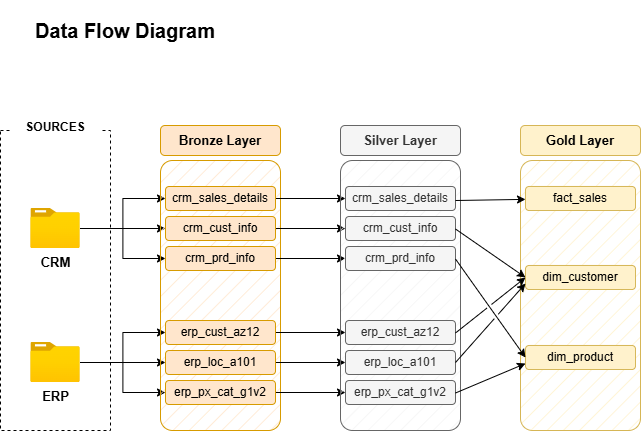

The diagram above was exported from draw.io. Its source (the exported page's mxGraphModel, read from the mxfile embedded in the PNG):
<mxGraphModel dx="690" dy="565" grid="1" gridSize="10" guides="1" tooltips="1" connect="1" arrows="1" fold="1" page="1" pageScale="1" pageWidth="850" pageHeight="1100" math="0" shadow="0">
  <root>
    <mxCell id="0" />
    <mxCell id="1" parent="0" />
    <mxCell id="qyn0DbpQrHH_ev0gssZI-1" value="" style="rounded=0;whiteSpace=wrap;html=1;fillColor=none;dashed=1;" parent="1" vertex="1">
      <mxGeometry x="40" y="160" width="110" height="300" as="geometry" />
    </mxCell>
    <mxCell id="qyn0DbpQrHH_ev0gssZI-2" value="&lt;b&gt;SOURCES&lt;/b&gt;" style="rounded=1;whiteSpace=wrap;html=1;strokeColor=none;" parent="1" vertex="1">
      <mxGeometry x="50" y="147" width="90" height="20" as="geometry" />
    </mxCell>
    <mxCell id="qyn0DbpQrHH_ev0gssZI-14" style="edgeStyle=orthogonalEdgeStyle;rounded=0;orthogonalLoop=1;jettySize=auto;html=1;entryX=0;entryY=0.5;entryDx=0;entryDy=0;" parent="1" source="qyn0DbpQrHH_ev0gssZI-3" target="qyn0DbpQrHH_ev0gssZI-10" edge="1">
      <mxGeometry relative="1" as="geometry" />
    </mxCell>
    <mxCell id="qyn0DbpQrHH_ev0gssZI-15" style="edgeStyle=orthogonalEdgeStyle;rounded=0;orthogonalLoop=1;jettySize=auto;html=1;" parent="1" source="qyn0DbpQrHH_ev0gssZI-3" target="qyn0DbpQrHH_ev0gssZI-8" edge="1">
      <mxGeometry relative="1" as="geometry" />
    </mxCell>
    <mxCell id="qyn0DbpQrHH_ev0gssZI-16" style="edgeStyle=orthogonalEdgeStyle;rounded=0;orthogonalLoop=1;jettySize=auto;html=1;entryX=0;entryY=0.5;entryDx=0;entryDy=0;" parent="1" source="qyn0DbpQrHH_ev0gssZI-3" target="qyn0DbpQrHH_ev0gssZI-11" edge="1">
      <mxGeometry relative="1" as="geometry" />
    </mxCell>
    <mxCell id="qyn0DbpQrHH_ev0gssZI-3" value="&lt;b&gt;&lt;font style=&quot;font-size: 13px;&quot;&gt;CRM&lt;/font&gt;&lt;/b&gt;" style="image;aspect=fixed;html=1;points=[];align=center;fontSize=12;image=img/lib/azure2/general/Folder_Blank.svg;" parent="1" vertex="1">
      <mxGeometry x="70.36" y="238" width="49.28" height="40" as="geometry" />
    </mxCell>
    <mxCell id="qyn0DbpQrHH_ev0gssZI-20" style="edgeStyle=orthogonalEdgeStyle;rounded=0;orthogonalLoop=1;jettySize=auto;html=1;" parent="1" source="qyn0DbpQrHH_ev0gssZI-4" target="qyn0DbpQrHH_ev0gssZI-18" edge="1">
      <mxGeometry relative="1" as="geometry" />
    </mxCell>
    <mxCell id="qyn0DbpQrHH_ev0gssZI-21" style="edgeStyle=orthogonalEdgeStyle;rounded=0;orthogonalLoop=1;jettySize=auto;html=1;entryX=0;entryY=0.5;entryDx=0;entryDy=0;" parent="1" source="qyn0DbpQrHH_ev0gssZI-4" target="qyn0DbpQrHH_ev0gssZI-17" edge="1">
      <mxGeometry relative="1" as="geometry" />
    </mxCell>
    <mxCell id="qyn0DbpQrHH_ev0gssZI-22" style="edgeStyle=orthogonalEdgeStyle;rounded=0;orthogonalLoop=1;jettySize=auto;html=1;entryX=0;entryY=0.5;entryDx=0;entryDy=0;" parent="1" source="qyn0DbpQrHH_ev0gssZI-4" target="qyn0DbpQrHH_ev0gssZI-19" edge="1">
      <mxGeometry relative="1" as="geometry" />
    </mxCell>
    <mxCell id="qyn0DbpQrHH_ev0gssZI-4" value="&lt;b&gt;&lt;font style=&quot;font-size: 13px;&quot;&gt;ERP&lt;/font&gt;&lt;/b&gt;" style="image;aspect=fixed;html=1;points=[];align=center;fontSize=12;image=img/lib/azure2/general/Folder_Blank.svg;" parent="1" vertex="1">
      <mxGeometry x="70.36" y="372" width="49.28" height="40" as="geometry" />
    </mxCell>
    <mxCell id="qyn0DbpQrHH_ev0gssZI-6" value="" style="rounded=1;whiteSpace=wrap;html=1;fillColor=#ffe6cc;strokeColor=#d79b00;fillStyle=hatch;arcSize=10;" parent="1" vertex="1">
      <mxGeometry x="200" y="190" width="120" height="270" as="geometry" />
    </mxCell>
    <mxCell id="qyn0DbpQrHH_ev0gssZI-7" value="&lt;b&gt;&lt;font style=&quot;font-size: 13px;&quot;&gt;Bronze Layer&lt;/font&gt;&lt;/b&gt;" style="rounded=1;whiteSpace=wrap;html=1;fillColor=#ffe6cc;strokeColor=#d79b00;" parent="1" vertex="1">
      <mxGeometry x="200" y="155" width="120" height="30" as="geometry" />
    </mxCell>
    <mxCell id="6zTMdLhcAdg1pH8TAncF-11" style="edgeStyle=orthogonalEdgeStyle;rounded=0;orthogonalLoop=1;jettySize=auto;html=1;" parent="1" source="qyn0DbpQrHH_ev0gssZI-8" target="6zTMdLhcAdg1pH8TAncF-3" edge="1">
      <mxGeometry relative="1" as="geometry" />
    </mxCell>
    <mxCell id="qyn0DbpQrHH_ev0gssZI-8" value="&lt;font&gt;crm_sales_details&lt;/font&gt;" style="rounded=1;whiteSpace=wrap;html=1;fillColor=#ffe6cc;strokeColor=#d79b00;" parent="1" vertex="1">
      <mxGeometry x="205" y="216" width="110" height="24" as="geometry" />
    </mxCell>
    <mxCell id="6zTMdLhcAdg1pH8TAncF-12" style="edgeStyle=orthogonalEdgeStyle;rounded=0;orthogonalLoop=1;jettySize=auto;html=1;" parent="1" source="qyn0DbpQrHH_ev0gssZI-10" target="6zTMdLhcAdg1pH8TAncF-4" edge="1">
      <mxGeometry relative="1" as="geometry" />
    </mxCell>
    <mxCell id="qyn0DbpQrHH_ev0gssZI-10" value="&lt;font&gt;crm_cust_info&lt;/font&gt;" style="rounded=1;whiteSpace=wrap;html=1;fillColor=#ffe6cc;strokeColor=#d79b00;" parent="1" vertex="1">
      <mxGeometry x="205" y="246" width="110" height="24" as="geometry" />
    </mxCell>
    <mxCell id="6zTMdLhcAdg1pH8TAncF-13" style="edgeStyle=orthogonalEdgeStyle;rounded=0;orthogonalLoop=1;jettySize=auto;html=1;entryX=0;entryY=0.5;entryDx=0;entryDy=0;" parent="1" source="qyn0DbpQrHH_ev0gssZI-11" target="6zTMdLhcAdg1pH8TAncF-5" edge="1">
      <mxGeometry relative="1" as="geometry" />
    </mxCell>
    <mxCell id="qyn0DbpQrHH_ev0gssZI-11" value="&lt;font&gt;crm_prd_info&lt;/font&gt;" style="rounded=1;whiteSpace=wrap;html=1;fillColor=#ffe6cc;strokeColor=#d79b00;" parent="1" vertex="1">
      <mxGeometry x="205" y="276" width="110" height="24" as="geometry" />
    </mxCell>
    <mxCell id="6zTMdLhcAdg1pH8TAncF-15" style="edgeStyle=orthogonalEdgeStyle;rounded=0;orthogonalLoop=1;jettySize=auto;html=1;" parent="1" source="qyn0DbpQrHH_ev0gssZI-17" target="6zTMdLhcAdg1pH8TAncF-6" edge="1">
      <mxGeometry relative="1" as="geometry" />
    </mxCell>
    <mxCell id="qyn0DbpQrHH_ev0gssZI-17" value="&lt;font&gt;erp_cust_az12&lt;/font&gt;" style="rounded=1;whiteSpace=wrap;html=1;fillColor=#ffe6cc;strokeColor=#d79b00;" parent="1" vertex="1">
      <mxGeometry x="205" y="350" width="110" height="24" as="geometry" />
    </mxCell>
    <mxCell id="6zTMdLhcAdg1pH8TAncF-16" style="edgeStyle=orthogonalEdgeStyle;rounded=0;orthogonalLoop=1;jettySize=auto;html=1;entryX=0;entryY=0.5;entryDx=0;entryDy=0;" parent="1" source="qyn0DbpQrHH_ev0gssZI-18" target="6zTMdLhcAdg1pH8TAncF-7" edge="1">
      <mxGeometry relative="1" as="geometry" />
    </mxCell>
    <mxCell id="qyn0DbpQrHH_ev0gssZI-18" value="&lt;font&gt;erp_loc_a101&lt;/font&gt;" style="rounded=1;whiteSpace=wrap;html=1;fillColor=#ffe6cc;strokeColor=#d79b00;" parent="1" vertex="1">
      <mxGeometry x="205" y="380" width="110" height="24" as="geometry" />
    </mxCell>
    <mxCell id="6zTMdLhcAdg1pH8TAncF-17" style="edgeStyle=orthogonalEdgeStyle;rounded=0;orthogonalLoop=1;jettySize=auto;html=1;" parent="1" source="qyn0DbpQrHH_ev0gssZI-19" target="6zTMdLhcAdg1pH8TAncF-8" edge="1">
      <mxGeometry relative="1" as="geometry" />
    </mxCell>
    <mxCell id="qyn0DbpQrHH_ev0gssZI-19" value="&lt;font&gt;erp_px_cat_g1v2&lt;/font&gt;" style="rounded=1;whiteSpace=wrap;html=1;fillColor=#ffe6cc;strokeColor=#d79b00;" parent="1" vertex="1">
      <mxGeometry x="205" y="410" width="110" height="24" as="geometry" />
    </mxCell>
    <mxCell id="qyn0DbpQrHH_ev0gssZI-23" value="&lt;h1&gt;&lt;font style=&quot;font-size: 20px;&quot;&gt;Data Flow Diagram&lt;/font&gt;&lt;/h1&gt;" style="whiteSpace=wrap;html=1;fillColor=none;strokeColor=none;" parent="1" vertex="1">
      <mxGeometry x="50" y="30" width="230" height="60" as="geometry" />
    </mxCell>
    <mxCell id="6zTMdLhcAdg1pH8TAncF-1" value="" style="rounded=1;whiteSpace=wrap;html=1;fillColor=#f5f5f5;strokeColor=#666666;fillStyle=hatch;arcSize=10;fontColor=#333333;" parent="1" vertex="1">
      <mxGeometry x="380" y="190" width="120" height="270" as="geometry" />
    </mxCell>
    <mxCell id="6zTMdLhcAdg1pH8TAncF-2" value="&lt;span style=&quot;font-size: 13px;&quot;&gt;&lt;b&gt;Silver Layer&lt;/b&gt;&lt;/span&gt;" style="rounded=1;whiteSpace=wrap;html=1;fillColor=#f5f5f5;strokeColor=#666666;fontColor=#333333;" parent="1" vertex="1">
      <mxGeometry x="380" y="155" width="120" height="30" as="geometry" />
    </mxCell>
    <mxCell id="6zTMdLhcAdg1pH8TAncF-3" value="&lt;font&gt;crm_sales_details&lt;/font&gt;" style="rounded=1;whiteSpace=wrap;html=1;fillColor=#f5f5f5;strokeColor=#666666;fontColor=#333333;" parent="1" vertex="1">
      <mxGeometry x="385" y="216" width="110" height="24" as="geometry" />
    </mxCell>
    <mxCell id="6zTMdLhcAdg1pH8TAncF-4" value="&lt;font&gt;crm_cust_info&lt;/font&gt;" style="rounded=1;whiteSpace=wrap;html=1;fillColor=#f5f5f5;strokeColor=#666666;fontColor=#333333;" parent="1" vertex="1">
      <mxGeometry x="385" y="246" width="110" height="24" as="geometry" />
    </mxCell>
    <mxCell id="6zTMdLhcAdg1pH8TAncF-5" value="&lt;font&gt;crm_prd_info&lt;/font&gt;" style="rounded=1;whiteSpace=wrap;html=1;fillColor=#f5f5f5;strokeColor=#666666;fontColor=#333333;" parent="1" vertex="1">
      <mxGeometry x="385" y="276" width="110" height="24" as="geometry" />
    </mxCell>
    <mxCell id="6zTMdLhcAdg1pH8TAncF-6" value="&lt;font&gt;erp_cust_az12&lt;/font&gt;" style="rounded=1;whiteSpace=wrap;html=1;fillColor=#f5f5f5;strokeColor=#666666;fontColor=#333333;" parent="1" vertex="1">
      <mxGeometry x="385" y="350" width="110" height="24" as="geometry" />
    </mxCell>
    <mxCell id="6zTMdLhcAdg1pH8TAncF-7" value="&lt;font&gt;erp_loc_a101&lt;/font&gt;" style="rounded=1;whiteSpace=wrap;html=1;fillColor=#f5f5f5;strokeColor=#666666;fontColor=#333333;" parent="1" vertex="1">
      <mxGeometry x="385" y="380" width="110" height="24" as="geometry" />
    </mxCell>
    <mxCell id="6zTMdLhcAdg1pH8TAncF-8" value="&lt;font&gt;erp_px_cat_g1v2&lt;/font&gt;" style="rounded=1;whiteSpace=wrap;html=1;fillColor=#f5f5f5;strokeColor=#666666;fontColor=#333333;" parent="1" vertex="1">
      <mxGeometry x="385" y="410" width="110" height="24" as="geometry" />
    </mxCell>
    <mxCell id="hJQ9_axYFDPa9lRGL17i-1" value="" style="rounded=1;whiteSpace=wrap;html=1;fillColor=#fff2cc;strokeColor=#d6b656;fillStyle=hatch;arcSize=10;" parent="1" vertex="1">
      <mxGeometry x="560" y="190" width="120" height="270" as="geometry" />
    </mxCell>
    <mxCell id="hJQ9_axYFDPa9lRGL17i-2" value="&lt;span style=&quot;font-size: 13px;&quot;&gt;&lt;b&gt;Gold Layer&lt;/b&gt;&lt;/span&gt;" style="rounded=1;whiteSpace=wrap;html=1;fillColor=#fff2cc;strokeColor=#d6b656;" parent="1" vertex="1">
      <mxGeometry x="560" y="155" width="120" height="30" as="geometry" />
    </mxCell>
    <mxCell id="hJQ9_axYFDPa9lRGL17i-3" value="&lt;font&gt;fact_sales&lt;/font&gt;" style="rounded=1;whiteSpace=wrap;html=1;fillColor=#fff2cc;strokeColor=#d6b656;" parent="1" vertex="1">
      <mxGeometry x="565" y="216" width="110" height="24" as="geometry" />
    </mxCell>
    <mxCell id="hJQ9_axYFDPa9lRGL17i-4" value="&lt;font&gt;dim_customer&lt;/font&gt;" style="rounded=1;whiteSpace=wrap;html=1;fillColor=#fff2cc;strokeColor=#d6b656;" parent="1" vertex="1">
      <mxGeometry x="565" y="295" width="110" height="24" as="geometry" />
    </mxCell>
    <mxCell id="hJQ9_axYFDPa9lRGL17i-5" value="&lt;font&gt;dim_product&lt;/font&gt;" style="rounded=1;whiteSpace=wrap;html=1;fillColor=#fff2cc;strokeColor=#d6b656;" parent="1" vertex="1">
      <mxGeometry x="565" y="375" width="110" height="24" as="geometry" />
    </mxCell>
    <mxCell id="hJQ9_axYFDPa9lRGL17i-9" value="" style="endArrow=classic;html=1;rounded=0;jumpStyle=gap;" parent="1" target="hJQ9_axYFDPa9lRGL17i-3" edge="1">
      <mxGeometry width="50" height="50" relative="1" as="geometry">
        <mxPoint x="495" y="230" as="sourcePoint" />
        <mxPoint x="545" y="180" as="targetPoint" />
      </mxGeometry>
    </mxCell>
    <mxCell id="hJQ9_axYFDPa9lRGL17i-10" value="" style="endArrow=classic;html=1;rounded=0;entryX=0;entryY=0.5;entryDx=0;entryDy=0;jumpStyle=gap;" parent="1" target="hJQ9_axYFDPa9lRGL17i-4" edge="1">
      <mxGeometry width="50" height="50" relative="1" as="geometry">
        <mxPoint x="495" y="258.5" as="sourcePoint" />
        <mxPoint x="565" y="257.5" as="targetPoint" />
      </mxGeometry>
    </mxCell>
    <mxCell id="hJQ9_axYFDPa9lRGL17i-11" value="" style="endArrow=classic;html=1;rounded=0;entryX=0;entryY=0.5;entryDx=0;entryDy=0;jumpStyle=gap;" parent="1" target="hJQ9_axYFDPa9lRGL17i-5" edge="1">
      <mxGeometry width="50" height="50" relative="1" as="geometry">
        <mxPoint x="495" y="288.5" as="sourcePoint" />
        <mxPoint x="565" y="287.5" as="targetPoint" />
      </mxGeometry>
    </mxCell>
    <mxCell id="hJQ9_axYFDPa9lRGL17i-12" value="" style="endArrow=classic;html=1;rounded=0;entryX=0;entryY=0.5;entryDx=0;entryDy=0;jumpStyle=gap;" parent="1" target="hJQ9_axYFDPa9lRGL17i-4" edge="1">
      <mxGeometry width="50" height="50" relative="1" as="geometry">
        <mxPoint x="495" y="362.5" as="sourcePoint" />
        <mxPoint x="565" y="361.5" as="targetPoint" />
      </mxGeometry>
    </mxCell>
    <mxCell id="hJQ9_axYFDPa9lRGL17i-13" value="" style="endArrow=classic;html=1;rounded=0;entryX=0;entryY=0.75;entryDx=0;entryDy=0;exitX=1;exitY=0.5;exitDx=0;exitDy=0;jumpStyle=gap;" parent="1" source="6zTMdLhcAdg1pH8TAncF-7" target="hJQ9_axYFDPa9lRGL17i-4" edge="1">
      <mxGeometry width="50" height="50" relative="1" as="geometry">
        <mxPoint x="500" y="390" as="sourcePoint" />
        <mxPoint x="560" y="391.5" as="targetPoint" />
      </mxGeometry>
    </mxCell>
    <mxCell id="hJQ9_axYFDPa9lRGL17i-14" value="" style="endArrow=classic;html=1;rounded=0;entryX=0;entryY=0.75;entryDx=0;entryDy=0;jumpStyle=gap;" parent="1" target="hJQ9_axYFDPa9lRGL17i-5" edge="1">
      <mxGeometry width="50" height="50" relative="1" as="geometry">
        <mxPoint x="495" y="422.5" as="sourcePoint" />
        <mxPoint x="565" y="421.5" as="targetPoint" />
      </mxGeometry>
    </mxCell>
  </root>
</mxGraphModel>